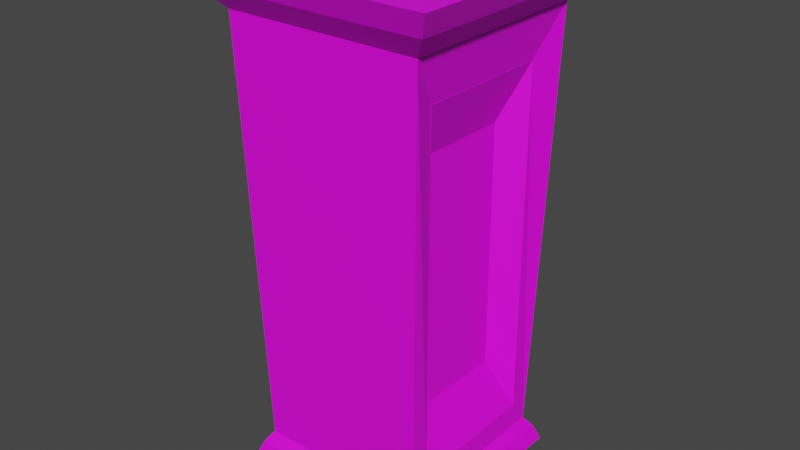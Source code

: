 # Source: pilar.blend  (saved by Blender 3.6.11; exported with 4.5.12 LTS)
import bpy
from mathutils import Matrix  # noqa: F401  (used for matrix-valued properties, if any)

bpy.ops.wm.read_factory_settings(use_empty=True)
scene = bpy.context.scene
scene.name = 'Scene'

# ---- collections
col_collection = bpy.data.collections.new('Collection'); scene.collection.children.link(col_collection)

# ---- images (referenced by path relative to the original .blend; pixels are not part of the script)
import os
ASSET_DIR = os.environ.get("B2B_ASSET_DIR", "")  # directory of the original .blend (textures are referenced by path, not embedded)
HERE = os.path.dirname(os.path.abspath(__file__))  # packed textures are extracted next to this script under _unpacked/

def load_image(name, relpath, width, height, colorspace="sRGB"):
    """Load a texture the original file referenced (path relative to the .blend, or extracted next to this script)."""
    p = next((c for c in (os.path.join(HERE, relpath), os.path.join(ASSET_DIR, relpath)) if relpath and os.path.exists(c)), "")
    if p:
        img = bpy.data.images.load(p, check_existing=True)
        img.name = name
    else:  # same state as the original file: an image datablock whose file is absent (Cycles renders it pink)
        img = bpy.data.images.new(name, width, height)
        img.source = "FILE"
        img.filepath = "//" + (relpath or name)
    img.colorspace_settings.name = colorspace
    return img
img_marblebaked = load_image('marbleBaked', 'marbleBaked.png', 1024, 1024, 'sRGB')

# ---- materials (node trees are filled in below, after node groups)
mat_marfilbaked = bpy.data.materials.new('marfilBaked')
mat_marfilbaked.alpha_threshold = 0.0
mat_marfilbaked.roughness = 0.5
mat_marfilbaked.line_color = (0.0, 0.0, 0.0, 1.0)

# ---- material node trees
mat_marfilbaked.use_nodes = True; mat_marfilbaked.node_tree.nodes.clear()
_N = mat_marfilbaked.node_tree.nodes; _L = mat_marfilbaked.node_tree.links
n0 = _N.new('ShaderNodeOutputMaterial'); n0.name = 'Material Output'; n0.location = (300, 300)
n1 = _N.new('ShaderNodeTexCoord'); n1.name = 'Texture Coordinate'; n1.location = (-813, 64)
n2 = _N.new('ShaderNodeMapping'); n2.name = 'Mapping'; n2.location = (-601, 185)
n2.vector_type = 'TEXTURE'
n3 = _N.new('ShaderNodeBsdfPrincipled'); n3.name = 'Principled BSDF'; n3.location = (-35, 351)
n3.distribution = 'GGX'
n3.subsurface_method = 'RANDOM_WALK_SKIN'
n3.inputs[3].default_value = 1.45
n3.inputs[27].default_value = (0.0, 0.0, 0.0, 1.0)
n3.inputs[28].default_value = 1.0
n4 = _N.new('ShaderNodeTexImage'); n4.name = 'Image Texture.001'; n4.location = (-345, 131)
n4.image = img_marblebaked
_L.new(n3.outputs[0], n0.inputs[0])
_L.new(n1.outputs[2], n2.inputs[0])
_L.new(n4.outputs[0], n3.inputs[0])
_L.new(n2.outputs[0], n4.inputs[0])
n0.is_active_output = True

# ---- world
world_world = bpy.data.worlds.new('World'); scene.world = world_world
world_world.use_nodes = True; world_world.node_tree.nodes.clear()
_N = world_world.node_tree.nodes; _L = world_world.node_tree.links
n0 = _N.new('ShaderNodeOutputWorld'); n0.name = 'World Output'; n0.location = (300, 300)
n1 = _N.new('ShaderNodeBackground'); n1.name = 'Background'; n1.location = (10, 300)
n1.inputs[0].default_value = (0.05088, 0.05088, 0.05088, 1.0)
_L.new(n1.outputs[0], n0.inputs[0])
n0.is_active_output = True
world_world.color = (0.05088, 0.05088, 0.05088)
world_world.use_sun_shadow = False
world_world.sun_shadow_jitter_overblur = 0.0

# ---- meshes
me_cube = bpy.data.meshes.new('Cube')
me_cube.from_pydata([(1.0, 0.7819, 0.7819), (1.0, 0.7819, -0.7819), (1.0, -0.7819, 0.7819), (1.0, -0.7819, -0.7819), (-1.128, 1.128, 0.9885), (-1.0, 1.0, -0.8912), (-1.128, -1.128, 0.9885), (-1.0, -1.0, -0.8912), (1.128, 1.128, 0.9885), (1.0, 1.0, -0.8912), (1.128, -1.128, 0.9885), (1.0, -1.0, -0.8912), (1.0, 0.7819, 0.7819), (1.0, 0.7819, -0.7819), (1.0, -0.7819, 0.7819), (1.0, -0.7819, -0.7819), (1.002, 0.7819, 0.7819), (0.7613, 0.5416, 0.5416), (0.7613, 0.5416, -0.5416), (1.002, 0.7819, -0.7819), (0.7613, -0.5416, 0.5416), (1.002, -0.7819, 0.7819), (1.002, -0.7819, -0.7819), (0.7613, -0.5416, -0.5416), (1.002, 0.7819, 0.7819), (0.7613, 0.5416, 0.5416), (0.7613, 0.5416, -0.5416), (1.002, 0.7819, -0.7819), (0.7613, -0.5416, 0.5416), (1.002, -0.7819, 0.7819), (1.002, -0.7819, -0.7819), (0.7613, -0.5416, -0.5416), (1.483, -1.483, 1.191), (-1.483, -1.483, 1.191), (1.483, 1.483, 1.191), (-1.483, 1.483, 1.191), (1.354, 1.354, 1.09), (1.354, -1.354, 1.09), (-1.354, 1.354, 1.09), (-1.354, -1.354, 1.09), (-1.154, 1.154, -1.012), (-1.154, -1.154, -1.012), (1.154, 1.154, -1.012), (1.154, -1.154, -1.012), (-1.091, 1.091, -0.9447), (-1.091, -1.091, -0.9447), (1.091, -1.091, -0.9447), (1.091, 1.091, -0.9447)], [], [(37, 36, 34, 32), (11, 10, 6, 7), (7, 6, 4, 5), (45, 44, 40, 41), (3, 1, 13, 15), (5, 4, 8, 9), (0, 1, 9, 8), (3, 2, 10, 11), (2, 0, 8, 10), (1, 3, 11, 9), (15, 13, 19, 22), (2, 3, 15, 14), (0, 2, 14, 12), (1, 0, 12, 13), (12, 14, 21, 16), (18, 17, 20, 23), (14, 15, 22, 21), (18, 23, 31, 26), (16, 21, 29, 24), (22, 19, 27, 30), (17, 18, 26, 25), (13, 12, 16, 19), (25, 26, 27, 24), (29, 30, 31, 28), (24, 29, 28, 25), (30, 27, 26, 31), (20, 17, 25, 28), (23, 20, 28, 31), (21, 22, 30, 29), (19, 16, 24, 27), (34, 35, 33, 32), (36, 38, 35, 34), (39, 37, 32, 33), (38, 39, 33, 35), (4, 6, 39, 38), (6, 10, 37, 39), (8, 4, 38, 36), (10, 8, 36, 37), (40, 42, 43, 41), (47, 46, 43, 42), (44, 47, 42, 40), (46, 45, 41, 43), (11, 7, 45, 46), (5, 9, 47, 44), (9, 11, 46, 47), (7, 5, 44, 45)])
_uv = me_cube.uv_layers.new(name='UVMap')
_uv.uv.foreach_set('vector', [0.2001, 0.4, 0.4, 0.6, 0.4, 0.6, 0.2001, 0.4, 0.4, 0.2001, 0.2001, 0.4, 9.788e-05, 0.2001, 0.2001, 9.797e-05, 0.9999, 0.7999, 0.7999, 0.9999, 0.6, 0.7999, 0.7999, 0.6, 0.9999, 0.7999, 0.7999, 0.6, 0.7999, 0.6, 0.9999, 0.7999, 0.4, 0.2437, 0.5564, 0.4, 0.5564, 0.4, 0.4, 0.2437, 0.7999, 0.6, 0.6, 0.7999, 0.4, 0.6, 0.6, 0.4, 0.4, 0.5564, 0.5564, 0.4, 0.6, 0.4, 0.4, 0.6, 0.4, 0.2437, 0.2437, 0.4, 0.2001, 0.4, 0.4, 0.2001, 0.2437, 0.4, 0.4, 0.5564, 0.4, 0.6, 0.2001, 0.4, 0.5564, 0.4, 0.4, 0.2437, 0.4, 0.2001, 0.6, 0.4, 0.4, 0.2437, 0.5564, 0.4, 0.5564, 0.4, 0.4, 0.2437, 0.2437, 0.4, 0.4, 0.2437, 0.4, 0.2437, 0.2437, 0.4, 0.4, 0.5564, 0.2437, 0.4, 0.2437, 0.4, 0.4, 0.5564, 0.5564, 0.4, 0.4, 0.5564, 0.4, 0.5564, 0.5564, 0.4, 0.4, 0.5564, 0.2437, 0.4, 0.2437, 0.4, 0.4, 0.5564, 0.5083, 0.4, 0.4, 0.5083, 0.2917, 0.4, 0.4, 0.2917, 0.2437, 0.4, 0.4, 0.2437, 0.4, 0.2437, 0.2437, 0.4, 0.5083, 0.4, 0.4, 0.2917, 0.4, 0.2917, 0.5083, 0.4, 0.4, 0.5564, 0.2437, 0.4, 0.2437, 0.4, 0.4, 0.5564, 0.4, 0.2437, 0.5564, 0.4, 0.5564, 0.4, 0.4, 0.2437, 0.4, 0.5083, 0.5083, 0.4, 0.5083, 0.4, 0.4, 0.5083, 0.5564, 0.4, 0.4, 0.5564, 0.4, 0.5564, 0.5564, 0.4, 0.4, 0.5083, 0.5083, 0.4, 0.5564, 0.4, 0.4, 0.5564, 0.2437, 0.4, 0.4, 0.2437, 0.4, 0.2917, 0.2917, 0.4, 0.4, 0.5564, 0.2437, 0.4, 0.2917, 0.4, 0.4, 0.5083, 0.4, 0.2437, 0.5564, 0.4, 0.5083, 0.4, 0.4, 0.2917, 0.2917, 0.4, 0.4, 0.5083, 0.4, 0.5083, 0.2917, 0.4, 0.4, 0.2917, 0.2917, 0.4, 0.2917, 0.4, 0.4, 0.2917, 0.2437, 0.4, 0.4, 0.2437, 0.4, 0.2437, 0.2437, 0.4, 0.5564, 0.4, 0.4, 0.5564, 0.4, 0.5564, 0.5564, 0.4, 0.4, 0.6, 0.2001, 0.7999, 9.788e-05, 0.6, 0.2001, 0.4, 0.4, 0.6, 0.6, 0.7999, 0.6, 0.7999, 0.4, 0.6, 9.788e-05, 0.2001, 0.2001, 0.4, 0.2001, 0.4, 9.788e-05, 0.2001, 0.6, 0.7999, 0.7999, 0.9999, 0.7999, 0.9999, 0.6, 0.7999, 0.6, 0.7999, 0.7999, 0.9999, 0.7999, 0.9999, 0.6, 0.7999, 9.788e-05, 0.2001, 0.2001, 0.4, 0.2001, 0.4, 9.788e-05, 0.2001, 0.4, 0.6, 0.6, 0.7999, 0.6, 0.7999, 0.4, 0.6, 0.2001, 0.4, 0.4, 0.6, 0.4, 0.6, 0.2001, 0.4, 0.7999, 0.2001, 0.6, 0.4, 0.4, 0.2001, 0.6, 9.797e-05, 0.6, 0.4, 0.4, 0.2001, 0.4, 0.2001, 0.6, 0.4, 0.7999, 0.6, 0.6, 0.4, 0.6, 0.4, 0.7999, 0.6, 0.4, 0.2001, 0.2001, 9.797e-05, 0.2001, 9.797e-05, 0.4, 0.2001, 0.4, 0.2001, 0.2001, 9.797e-05, 0.2001, 9.797e-05, 0.4, 0.2001, 0.7999, 0.6, 0.6, 0.4, 0.6, 0.4, 0.7999, 0.6, 0.6, 0.4, 0.4, 0.2001, 0.4, 0.2001, 0.6, 0.4, 0.9999, 0.7999, 0.7999, 0.6, 0.7999, 0.6, 0.9999, 0.7999])
me_cube.materials.append(mat_marfilbaked)
me_cube.use_mirror_vertex_groups = False
me_cube.update()

# ---- objects
ob_cube = bpy.data.objects.new('Cube', me_cube)

# ---- transforms, parenting, visibility, modifiers, constraints
ob_cube.location = (0.0, 0.0, 0.0)
ob_cube.scale = (1.0, 1.0, 2.589)
ob_cube.lock_rotations_4d = False
ob_cube.empty_display_type = 'ARROWS'
ob_cube.lineart.crease_threshold = 0.0

# ---- collection membership
col_collection.objects.link(ob_cube)

# ---- scene / render settings (as saved in the file)
scene.frame_start = 1; scene.frame_end = 250; scene.frame_set(1)
scene.render.engine = 'CYCLES'
scene.cycles.samples = 10
scene.cycles.sampling_pattern = 'TABULATED_SOBOL'
scene.cycles.bake_type = 'DIFFUSE'
scene.view_settings.view_transform = 'Filmic'
bpy.context.view_layer.update()

# ---- added for rendering (the .blend has no active camera and no usable light): camera, sun
cam_auto = bpy.data.cameras.new('AutoCamera')
cam_auto.lens = 50.0
cam_auto.sensor_width = 36.0
cam_auto.clip_end = 1000.0
ob_auto_camera = bpy.data.objects.new('AutoCamera', cam_auto)
scene.collection.objects.link(ob_auto_camera)
ob_auto_camera.location = (6.5487, -7.85845, 5.47084)
ob_auto_camera.rotation_euler = (1.09748, -7.21219e-08, 0.694738)
scene.camera = ob_auto_camera
light_auto_sun = bpy.data.lights.new('AutoSun', 'SUN')
light_auto_sun.energy = 3.0
light_auto_sun.angle = 0.0523599
ob_auto_sun = bpy.data.objects.new('AutoSun', light_auto_sun)
scene.collection.objects.link(ob_auto_sun)
ob_auto_sun.rotation_euler = (0.872665, 0.174533, 0.523599)
bpy.context.view_layer.update()
